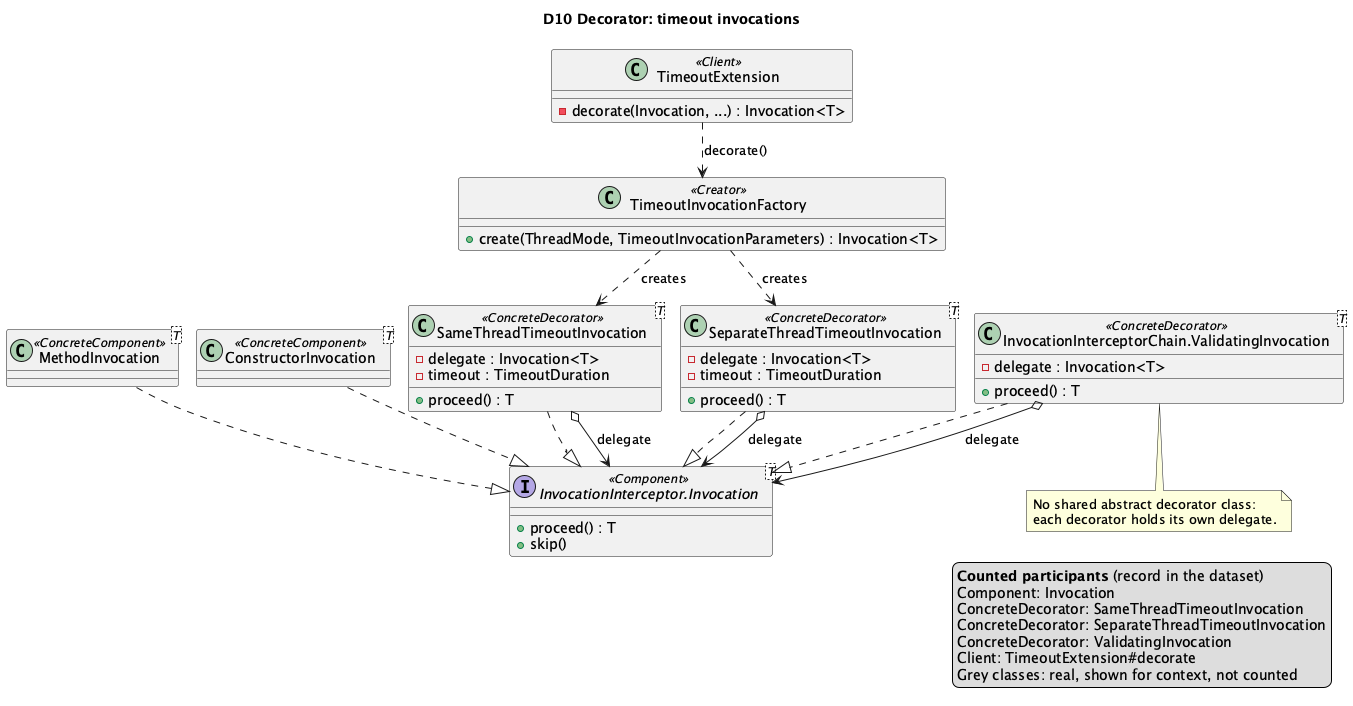

The diagram above was rendered by PlantUML. Its source (embedded in the PNG):
@startuml D10
!pragma layout smetana
title D10 Decorator: timeout invocations

interface "InvocationInterceptor.Invocation<T>" as Invocation <<Component>> {
  +proceed() : T
  +skip()
}
class "MethodInvocation<T>" as MethodInvocation <<ConcreteComponent>>
class "ConstructorInvocation<T>" as ConstructorInvocation <<ConcreteComponent>>
class "SameThreadTimeoutInvocation<T>" as SameThread <<ConcreteDecorator>> {
  -delegate : Invocation<T>
  -timeout : TimeoutDuration
  +proceed() : T
}
class "SeparateThreadTimeoutInvocation<T>" as SeparateThread <<ConcreteDecorator>> {
  -delegate : Invocation<T>
  -timeout : TimeoutDuration
  +proceed() : T
}
class "InvocationInterceptorChain.ValidatingInvocation<T>" as Validating <<ConcreteDecorator>> {
  -delegate : Invocation<T>
  +proceed() : T
}
class TimeoutInvocationFactory <<Creator>> {
  +create(ThreadMode, TimeoutInvocationParameters) : Invocation<T>
}
class TimeoutExtension <<Client>> {
  -decorate(Invocation, ...) : Invocation<T>
}

MethodInvocation ..|> Invocation
ConstructorInvocation ..|> Invocation
SameThread ..|> Invocation
SeparateThread ..|> Invocation
Validating ..|> Invocation
SameThread o--> Invocation : delegate
SeparateThread o--> Invocation : delegate
Validating o--> Invocation : delegate
TimeoutInvocationFactory ..> SameThread : creates
TimeoutInvocationFactory ..> SeparateThread : creates
TimeoutExtension ..> TimeoutInvocationFactory : decorate()

note bottom of Validating
  No shared abstract decorator class:
  each decorator holds its own delegate.
end note
' aligned-with-record
legend right
  <b>Counted participants</b> (record in the dataset)
  Component: Invocation
  ConcreteDecorator: SameThreadTimeoutInvocation
  ConcreteDecorator: SeparateThreadTimeoutInvocation
  ConcreteDecorator: ValidatingInvocation
  Client: TimeoutExtension#decorate
  Grey classes: real, shown for context, not counted
endlegend
@enduml